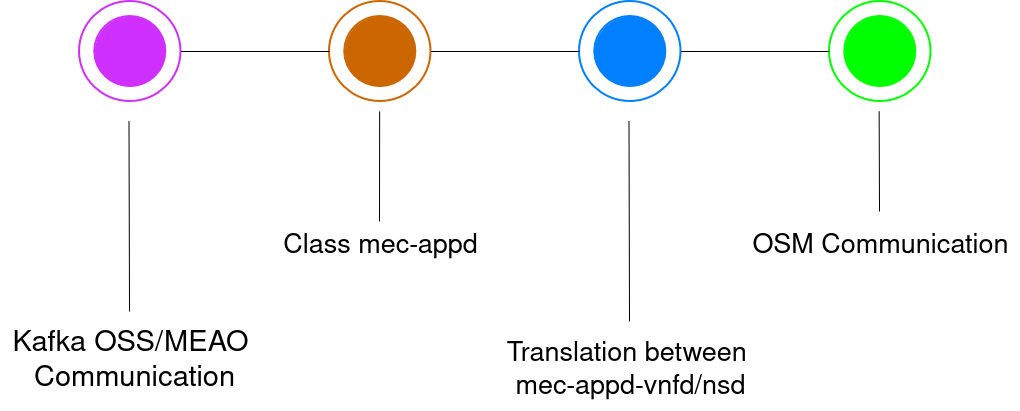

The diagram above was exported from draw.io. Its source (the exported page's mxGraphModel, read from the mxfile embedded in the PNG):
<mxGraphModel dx="2101" dy="711" grid="1" gridSize="10" guides="1" tooltips="1" connect="1" arrows="1" fold="1" page="1" pageScale="1" pageWidth="827" pageHeight="1169" math="0" shadow="0">
  <root>
    <mxCell id="0" />
    <mxCell id="1" parent="0" />
    <mxCell id="LK7L48FrOr8EJtBdiPE5-37" value="" style="verticalLabelPosition=bottom;html=1;verticalAlign=top;strokeWidth=2;shape=mxgraph.lean_mapping.sequenced_pull_ball;direction=south;strokeColor=#CF30FF;" parent="1" vertex="1">
      <mxGeometry x="-650" y="520" width="101.5" height="100" as="geometry" />
    </mxCell>
    <mxCell id="LK7L48FrOr8EJtBdiPE5-38" value="" style="verticalLabelPosition=bottom;html=1;verticalAlign=top;strokeWidth=2;shape=mxgraph.lean_mapping.sequenced_pull_ball;direction=south;strokeColor=#CC6600;fillColor=none;" parent="1" vertex="1">
      <mxGeometry x="-400" y="520" width="101.5" height="100" as="geometry" />
    </mxCell>
    <mxCell id="LK7L48FrOr8EJtBdiPE5-39" value="" style="verticalLabelPosition=bottom;html=1;verticalAlign=top;strokeWidth=2;shape=mxgraph.lean_mapping.sequenced_pull_ball;direction=south;strokeColor=#007FFF;" parent="1" vertex="1">
      <mxGeometry x="-150" y="520" width="101.5" height="100" as="geometry" />
    </mxCell>
    <mxCell id="LK7L48FrOr8EJtBdiPE5-40" value="" style="verticalLabelPosition=bottom;html=1;verticalAlign=top;strokeWidth=2;shape=mxgraph.lean_mapping.sequenced_pull_ball;direction=south;strokeColor=#00ff00;" parent="1" vertex="1">
      <mxGeometry x="100" y="520" width="101.5" height="100" as="geometry" />
    </mxCell>
    <mxCell id="LK7L48FrOr8EJtBdiPE5-41" value="" style="endArrow=none;html=1;rounded=0;exitX=0.5;exitY=0;exitDx=0;exitDy=0;entryX=0.5;entryY=1;entryDx=0;entryDy=0;" parent="1" source="LK7L48FrOr8EJtBdiPE5-37" target="LK7L48FrOr8EJtBdiPE5-38" edge="1">
      <mxGeometry width="50" height="50" relative="1" as="geometry">
        <mxPoint x="-680" y="440" as="sourcePoint" />
        <mxPoint x="-630" y="390" as="targetPoint" />
      </mxGeometry>
    </mxCell>
    <mxCell id="LK7L48FrOr8EJtBdiPE5-42" value="" style="endArrow=none;html=1;rounded=0;exitX=0.5;exitY=0;exitDx=0;exitDy=0;entryX=0.5;entryY=1;entryDx=0;entryDy=0;" parent="1" source="LK7L48FrOr8EJtBdiPE5-38" target="LK7L48FrOr8EJtBdiPE5-39" edge="1">
      <mxGeometry width="50" height="50" relative="1" as="geometry">
        <mxPoint x="-830" y="330" as="sourcePoint" />
        <mxPoint x="-780" y="280" as="targetPoint" />
      </mxGeometry>
    </mxCell>
    <mxCell id="LK7L48FrOr8EJtBdiPE5-43" value="" style="endArrow=none;html=1;rounded=0;exitX=0.5;exitY=0;exitDx=0;exitDy=0;entryX=0.5;entryY=1;entryDx=0;entryDy=0;" parent="1" source="LK7L48FrOr8EJtBdiPE5-39" target="LK7L48FrOr8EJtBdiPE5-40" edge="1">
      <mxGeometry width="50" height="50" relative="1" as="geometry">
        <mxPoint x="-830" y="330" as="sourcePoint" />
        <mxPoint x="-780" y="280" as="targetPoint" />
      </mxGeometry>
    </mxCell>
    <mxCell id="LK7L48FrOr8EJtBdiPE5-44" value="" style="endArrow=none;html=1;rounded=0;" parent="1" edge="1">
      <mxGeometry width="50" height="50" relative="1" as="geometry">
        <mxPoint x="-600.5" y="640" as="sourcePoint" />
        <mxPoint x="-600" y="830" as="targetPoint" />
      </mxGeometry>
    </mxCell>
    <mxCell id="LK7L48FrOr8EJtBdiPE5-45" value="" style="endArrow=none;html=1;rounded=0;" parent="1" edge="1">
      <mxGeometry width="50" height="50" relative="1" as="geometry">
        <mxPoint x="-349.86" y="630" as="sourcePoint" />
        <mxPoint x="-350" y="740" as="targetPoint" />
      </mxGeometry>
    </mxCell>
    <mxCell id="LK7L48FrOr8EJtBdiPE5-46" value="" style="endArrow=none;html=1;rounded=0;" parent="1" edge="1">
      <mxGeometry width="50" height="50" relative="1" as="geometry">
        <mxPoint x="-100.5" y="640" as="sourcePoint" />
        <mxPoint x="-100" y="840" as="targetPoint" />
      </mxGeometry>
    </mxCell>
    <mxCell id="LK7L48FrOr8EJtBdiPE5-47" value="" style="endArrow=none;html=1;rounded=0;" parent="1" edge="1">
      <mxGeometry width="50" height="50" relative="1" as="geometry">
        <mxPoint x="149.64" y="630" as="sourcePoint" />
        <mxPoint x="150" y="730" as="targetPoint" />
      </mxGeometry>
    </mxCell>
    <mxCell id="LK7L48FrOr8EJtBdiPE5-48" value="&lt;div&gt;&lt;font style=&quot;font-size: 29px;&quot;&gt;Kafka OSS/MEAO&lt;/font&gt;&lt;/div&gt;&lt;div&gt;&lt;font style=&quot;font-size: 29px;&quot;&gt;&amp;nbsp;Communication&lt;/font&gt;&lt;/div&gt;" style="text;html=1;align=center;verticalAlign=middle;resizable=0;points=[];autosize=1;strokeColor=none;fillColor=none;" parent="1" vertex="1">
      <mxGeometry x="-729.25" y="840" width="260" height="80" as="geometry" />
    </mxCell>
    <mxCell id="LK7L48FrOr8EJtBdiPE5-49" value="&lt;font style=&quot;font-size: 27px;&quot;&gt;Class mec-appd&lt;/font&gt;" style="text;html=1;align=center;verticalAlign=middle;resizable=0;points=[];autosize=1;strokeColor=none;fillColor=none;" parent="1" vertex="1">
      <mxGeometry x="-459.25" y="740" width="220" height="50" as="geometry" />
    </mxCell>
    <mxCell id="LK7L48FrOr8EJtBdiPE5-50" value="&lt;div&gt;&lt;font style=&quot;font-size: 27px;&quot;&gt;Translation between&amp;nbsp;&lt;/font&gt;&lt;/div&gt;&lt;div&gt;&lt;font style=&quot;font-size: 27px;&quot;&gt;mec-appd-vnfd/nsd&lt;/font&gt;&lt;/div&gt;" style="text;html=1;align=center;verticalAlign=middle;resizable=0;points=[];autosize=1;strokeColor=none;fillColor=none;" parent="1" vertex="1">
      <mxGeometry x="-234.25" y="850" width="270" height="80" as="geometry" />
    </mxCell>
    <mxCell id="LK7L48FrOr8EJtBdiPE5-51" value="&lt;font style=&quot;font-size: 27px;&quot;&gt;OSM Communication&lt;/font&gt;" style="text;html=1;align=center;verticalAlign=middle;resizable=0;points=[];autosize=1;strokeColor=none;fillColor=none;" parent="1" vertex="1">
      <mxGeometry x="10.75" y="740" width="280" height="50" as="geometry" />
    </mxCell>
  </root>
</mxGraphModel>